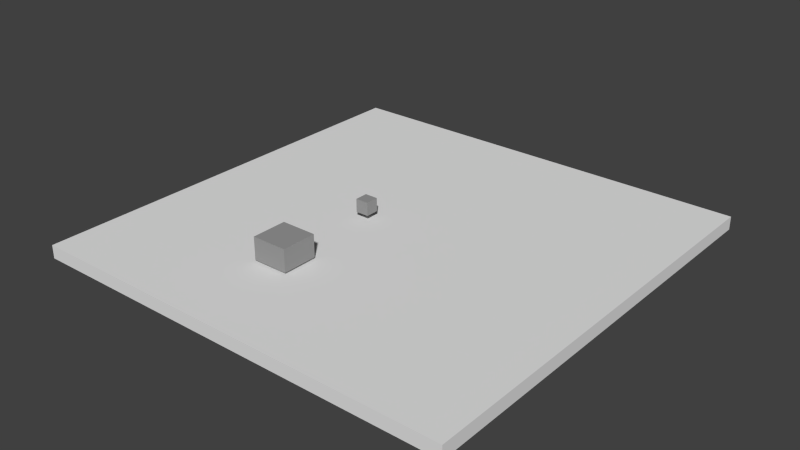 # Source: movabletest.blend  (saved by Blender 2.69.0; exported with 4.5.12 LTS)
import bpy
from mathutils import Matrix  # noqa: F401  (used for matrix-valued properties, if any)

bpy.ops.wm.read_factory_settings(use_empty=True)
scene = bpy.context.scene
scene.name = 'Scene'

# ---- collections
col_collection_1 = bpy.data.collections.new('Collection 1'); scene.collection.children.link(col_collection_1)

# ---- materials (node trees are filled in below, after node groups)
mat_material_002 = bpy.data.materials.new('Material.002')
mat_material_002.alpha_threshold = 0.0
mat_material_002.use_transparent_shadow = False
mat_material_002.diffuse_color = (0.3185, 0.3185, 0.3185, 1.0)
mat_material_002.roughness = 0.5
mat_material_002.line_color = (0.0, 0.0, 0.0, 1.0)
mat_material_001 = bpy.data.materials.new('Material.001')
mat_material_001.alpha_threshold = 0.0
mat_material_001.use_transparent_shadow = False
mat_material_001.roughness = 0.5
mat_material_001.line_color = (0.0, 0.0, 0.0, 1.0)

# ---- material node trees

# ---- world
world_world = bpy.data.worlds.new('World'); scene.world = world_world
world_world.color = (0.05088, 0.05088, 0.05088)
world_world.use_sun_shadow = False
world_world.sun_shadow_jitter_overblur = 0.0
world_world.cycles.sampling_method = 'MANUAL'
world_world.cycles.sample_map_resolution = 256

# ---- meshes
me_cube_003 = bpy.data.meshes.new('Cube.003')
me_cube_003.from_pydata([(-1.35, -1.35, -0.85), (-1.35, 1.35, -0.85), (1.35, 1.35, -0.85), (1.35, -1.35, -0.85), (-1.35, -1.35, 0.85), (-1.35, 1.35, 0.85), (1.35, 1.35, 0.85), (1.35, -1.35, 0.85)], [], [(4, 5, 1, 0), (5, 6, 2, 1), (6, 7, 3, 2), (7, 4, 0, 3), (0, 1, 2, 3), (7, 6, 5, 4)])
me_cube_003.materials.append(mat_material_002)
me_cube_003.use_remesh_preserve_volume = False
me_cube_003.use_remesh_preserve_attributes = False
me_cube_003.use_mirror_vertex_groups = False
me_cube_003.update()
me_cube_002 = bpy.data.meshes.new('Cube.002')
me_cube_002.from_pydata([(-0.5, -0.5, -0.5), (-0.5, 0.5, -0.5), (0.5, 0.5, -0.5), (0.5, -0.5, -0.5), (-0.5, -0.5, 0.5), (-0.5, 0.5, 0.5), (0.5, 0.5, 0.5), (0.5, -0.5, 0.5)], [], [(4, 5, 1, 0), (5, 6, 2, 1), (6, 7, 3, 2), (7, 4, 0, 3), (0, 1, 2, 3), (7, 6, 5, 4)])
me_cube_002.materials.append(mat_material_002)
me_cube_002.use_remesh_preserve_volume = False
me_cube_002.use_remesh_preserve_attributes = False
me_cube_002.use_mirror_vertex_groups = False
me_cube_002.update()
me_cube_001 = bpy.data.meshes.new('Cube.001')
me_cube_001.from_pydata([(-16.4, -16.4, -0.5), (-16.4, 16.4, -0.5), (16.4, 16.4, -0.5), (16.4, -16.4, -0.5), (-16.4, -16.4, 0.5), (-16.4, 16.4, 0.5), (16.4, 16.4, 0.5), (16.4, -16.4, 0.5)], [], [(4, 5, 1, 0), (5, 6, 2, 1), (6, 7, 3, 2), (7, 4, 0, 3), (0, 1, 2, 3), (7, 6, 5, 4)])
me_cube_001.materials.append(mat_material_001)
me_cube_001.use_remesh_preserve_volume = False
me_cube_001.use_remesh_preserve_attributes = False
me_cube_001.use_mirror_vertex_groups = False
me_cube_001.update()

# ---- objects
ob_cube_002 = bpy.data.objects.new('Cube.002', me_cube_003)
ob_cube_001 = bpy.data.objects.new('Cube.001', me_cube_002)
ob_cube = bpy.data.objects.new('Cube', me_cube_001)

# ---- transforms, parenting, visibility, modifiers, constraints
ob_cube_002.location = (-3.0, -8.0, 1.0)
ob_cube_002.lineart.crease_threshold = 0.0
ob_cube_001.location = (-3.0, 0.0, 1.0)
ob_cube_001.lineart.crease_threshold = 0.0
ob_cube.location = (0.0, 0.0, -0.5)
ob_cube.lineart.crease_threshold = 0.0

# ---- collection membership
col_collection_1.objects.link(ob_cube_002)
col_collection_1.objects.link(ob_cube_001)
col_collection_1.objects.link(ob_cube)

# ---- scene / render settings (as saved in the file)
scene.frame_start = 1; scene.frame_end = 250; scene.frame_set(1)
scene.render.engine = 'BLENDER_EEVEE_NEXT'
scene.render.image_settings.compression = 90
scene.render.resolution_percentage = 50
scene.render.dither_intensity = 0.0
scene.cycles.use_denoising = False
scene.cycles.samples = 10
scene.cycles.sampling_pattern = 'TABULATED_SOBOL'
scene.cycles.light_sampling_threshold = 0.0
scene.cycles.use_adaptive_sampling = False
scene.cycles.use_light_tree = False
scene.cycles.blur_glossy = 0.0
scene.cycles.volume_bounces = 1
scene.cycles.pixel_filter_type = 'GAUSSIAN'
scene.cycles.sample_clamp_indirect = 0.0
scene.view_settings.view_transform = 'Standard'
bpy.context.view_layer.update()

# ---- added for rendering (the .blend has no active camera and no usable light): camera, sun
cam_auto = bpy.data.cameras.new('AutoCamera')
cam_auto.lens = 50.0
cam_auto.sensor_width = 36.0
cam_auto.clip_end = 1000.0
ob_auto_camera = bpy.data.objects.new('AutoCamera', cam_auto)
scene.collection.objects.link(ob_auto_camera)
ob_auto_camera.location = (42.9986, -51.5983, 34.8239)
ob_auto_camera.rotation_euler = (1.09748, -7.21219e-08, 0.694738)
scene.camera = ob_auto_camera
light_auto_sun = bpy.data.lights.new('AutoSun', 'SUN')
light_auto_sun.energy = 3.0
light_auto_sun.angle = 0.0523599
ob_auto_sun = bpy.data.objects.new('AutoSun', light_auto_sun)
scene.collection.objects.link(ob_auto_sun)
ob_auto_sun.rotation_euler = (0.872665, 0.174533, 0.523599)
bpy.context.view_layer.update()
